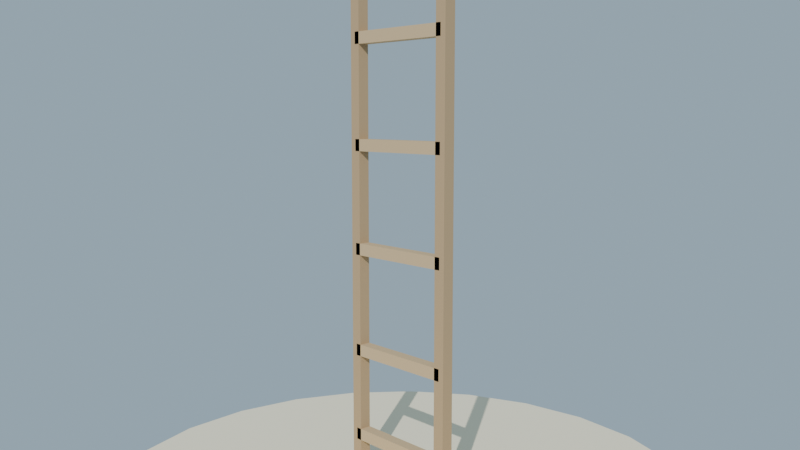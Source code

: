 # Source: escalera_mano_lowpoly.blend  (saved by Blender 4.2.68; exported with 4.5.12 LTS)
import bpy
from mathutils import Matrix  # noqa: F401  (used for matrix-valued properties, if any)

bpy.ops.wm.read_factory_settings(use_empty=True)
scene = bpy.context.scene
scene.name = 'Scene'

# ---- collections
col_collection = bpy.data.collections.new('Collection'); scene.collection.children.link(col_collection)

# ---- materials (node trees are filled in below, after node groups)
mat_mat_arena_isla = bpy.data.materials.new('MAT_Arena_Isla')
mat_mat_escalera_larguero = bpy.data.materials.new('MAT_Escalera_Larguero')
mat_mat_escalera_peldano = bpy.data.materials.new('MAT_Escalera_Peldano')

# ---- material node trees
mat_mat_arena_isla.use_nodes = True; mat_mat_arena_isla.node_tree.nodes.clear()
_N = mat_mat_arena_isla.node_tree.nodes; _L = mat_mat_arena_isla.node_tree.links
n0 = _N.new('ShaderNodeBsdfPrincipled'); n0.name = 'Principled BSDF'; n0.location = (10, 300)
n0.inputs[0].default_value = (0.92, 0.84, 0.63, 1.0)
n0.inputs[2].default_value = 1.0
n0.inputs[13].default_value = 0.12
n1 = _N.new('ShaderNodeOutputMaterial'); n1.name = 'Material Output'; n1.location = (300, 300)
_L.new(n0.outputs[0], n1.inputs[0])
n1.is_active_output = True
mat_mat_escalera_larguero.use_nodes = True; mat_mat_escalera_larguero.node_tree.nodes.clear()
_N = mat_mat_escalera_larguero.node_tree.nodes; _L = mat_mat_escalera_larguero.node_tree.links
n0 = _N.new('ShaderNodeBsdfPrincipled'); n0.name = 'Principled BSDF'; n0.location = (10, 300)
n0.inputs[0].default_value = (0.46, 0.32, 0.18, 1.0)
n0.inputs[2].default_value = 0.88
n0.inputs[13].default_value = 0.12
n1 = _N.new('ShaderNodeOutputMaterial'); n1.name = 'Material Output'; n1.location = (300, 300)
_L.new(n0.outputs[0], n1.inputs[0])
n1.is_active_output = True
mat_mat_escalera_peldano.use_nodes = True; mat_mat_escalera_peldano.node_tree.nodes.clear()
_N = mat_mat_escalera_peldano.node_tree.nodes; _L = mat_mat_escalera_peldano.node_tree.links
n0 = _N.new('ShaderNodeBsdfPrincipled'); n0.name = 'Principled BSDF'; n0.location = (10, 300)
n0.inputs[0].default_value = (0.58, 0.42, 0.24, 1.0)
n0.inputs[2].default_value = 0.86
n0.inputs[13].default_value = 0.12
n1 = _N.new('ShaderNodeOutputMaterial'); n1.name = 'Material Output'; n1.location = (300, 300)
_L.new(n0.outputs[0], n1.inputs[0])
n1.is_active_output = True

# ---- world
world_mundo = bpy.data.worlds.new('Mundo'); scene.world = world_mundo
world_mundo.use_nodes = True; world_mundo.node_tree.nodes.clear()
_N = world_mundo.node_tree.nodes; _L = world_mundo.node_tree.links
n0 = _N.new('ShaderNodeBackground'); n0.name = 'Background'; n0.location = (10, 300)
n0.inputs[0].default_value = (0.58, 0.79, 0.95, 1.0)
n0.inputs[1].default_value = 0.55
n1 = _N.new('ShaderNodeOutputWorld'); n1.name = 'World Output'; n1.location = (300, 300)
_L.new(n0.outputs[0], n1.inputs[0])
n1.is_active_output = True

# ---- cameras
cam_camera = bpy.data.cameras.new('Camera')
cam_camera.lens = 38.0

# ---- lights
light_sol = bpy.data.lights.new('SOL', 'SUN')
light_sol.energy = 3.2

# ---- meshes
me_cylinder = bpy.data.meshes.new('Cylinder')
me_cylinder.from_pydata([(0.0, 1.0, -0.12), (0.0, 1.0, 0.12), (0.2588, 0.9659, -0.12), (0.2588, 0.9659, 0.12), (0.5, 0.866, -0.12), (0.5, 0.866, 0.12), (0.7071, 0.7071, -0.12), (0.7071, 0.7071, 0.12), (0.866, 0.5, -0.12), (0.866, 0.5, 0.12), (0.9659, 0.2588, -0.12), (0.9659, 0.2588, 0.12), (1.0, 0.0, -0.12), (1.0, 0.0, 0.12), (0.9659, -0.2588, -0.12), (0.9659, -0.2588, 0.12), (0.866, -0.5, -0.12), (0.866, -0.5, 0.12), (0.7071, -0.7071, -0.12), (0.7071, -0.7071, 0.12), (0.5, -0.866, -0.12), (0.5, -0.866, 0.12), (0.2588, -0.9659, -0.12), (0.2588, -0.9659, 0.12), (0.0, -1.0, -0.12), (0.0, -1.0, 0.12), (-0.2588, -0.9659, -0.12), (-0.2588, -0.9659, 0.12), (-0.5, -0.866, -0.12), (-0.5, -0.866, 0.12), (-0.7071, -0.7071, -0.12), (-0.7071, -0.7071, 0.12), (-0.866, -0.5, -0.12), (-0.866, -0.5, 0.12), (-0.9659, -0.2588, -0.12), (-0.9659, -0.2588, 0.12), (-1.0, 0.0, -0.12), (-1.0, 0.0, 0.12), (-0.9659, 0.2588, -0.12), (-0.9659, 0.2588, 0.12), (-0.866, 0.5, -0.12), (-0.866, 0.5, 0.12), (-0.7071, 0.7071, -0.12), (-0.7071, 0.7071, 0.12), (-0.5, 0.866, -0.12), (-0.5, 0.866, 0.12), (-0.2588, 0.9659, -0.12), (-0.2588, 0.9659, 0.12)], [], [(0, 1, 3, 2), (2, 3, 5, 4), (4, 5, 7, 6), (6, 7, 9, 8), (8, 9, 11, 10), (10, 11, 13, 12), (12, 13, 15, 14), (14, 15, 17, 16), (16, 17, 19, 18), (18, 19, 21, 20), (20, 21, 23, 22), (22, 23, 25, 24), (24, 25, 27, 26), (26, 27, 29, 28), (28, 29, 31, 30), (30, 31, 33, 32), (32, 33, 35, 34), (34, 35, 37, 36), (36, 37, 39, 38), (38, 39, 41, 40), (40, 41, 43, 42), (42, 43, 45, 44), (3, 1, 47, 45, 43, 41, 39, 37, 35, 33, 31, 29, 27, 25, 23, 21, 19, 17, 15, 13, 11, 9, 7, 5), (44, 45, 47, 46), (46, 47, 1, 0), (0, 2, 4, 6, 8, 10, 12, 14, 16, 18, 20, 22, 24, 26, 28, 30, 32, 34, 36, 38, 40, 42, 44, 46)])
_uv = me_cylinder.uv_layers.new(name='UVMap')
_uv.uv.foreach_set('vector', [1.0, 0.5, 1.0, 1.0, 0.9583, 1.0, 0.9583, 0.5, 0.9583, 0.5, 0.9583, 1.0, 0.9167, 1.0, 0.9167, 0.5, 0.9167, 0.5, 0.9167, 1.0, 0.875, 1.0, 0.875, 0.5, 0.875, 0.5, 0.875, 1.0, 0.8333, 1.0, 0.8333, 0.5, 0.8333, 0.5, 0.8333, 1.0, 0.7917, 1.0, 0.7917, 0.5, 0.7917, 0.5, 0.7917, 1.0, 0.75, 1.0, 0.75, 0.5, 0.75, 0.5, 0.75, 1.0, 0.7083, 1.0, 0.7083, 0.5, 0.7083, 0.5, 0.7083, 1.0, 0.6667, 1.0, 0.6667, 0.5, 0.6667, 0.5, 0.6667, 1.0, 0.625, 1.0, 0.625, 0.5, 0.625, 0.5, 0.625, 1.0, 0.5833, 1.0, 0.5833, 0.5, 0.5833, 0.5, 0.5833, 1.0, 0.5417, 1.0, 0.5417, 0.5, 0.5417, 0.5, 0.5417, 1.0, 0.5, 1.0, 0.5, 0.5, 0.5, 0.5, 0.5, 1.0, 0.4583, 1.0, 0.4583, 0.5, 0.4583, 0.5, 0.4583, 1.0, 0.4167, 1.0, 0.4167, 0.5, 0.4167, 0.5, 0.4167, 1.0, 0.375, 1.0, 0.375, 0.5, 0.375, 0.5, 0.375, 1.0, 0.3333, 1.0, 0.3333, 0.5, 0.3333, 0.5, 0.3333, 1.0, 0.2917, 1.0, 0.2917, 0.5, 0.2917, 0.5, 0.2917, 1.0, 0.25, 1.0, 0.25, 0.5, 0.25, 0.5, 0.25, 1.0, 0.2083, 1.0, 0.2083, 0.5, 0.2083, 0.5, 0.2083, 1.0, 0.1667, 1.0, 0.1667, 0.5, 0.1667, 0.5, 0.1667, 1.0, 0.125, 1.0, 0.125, 0.5, 0.125, 0.5, 0.125, 1.0, 0.08333, 1.0, 0.08333, 0.5, 0.3121, 0.4818, 0.25, 0.49, 0.1879, 0.4818, 0.13, 0.4578, 0.08029, 0.4197, 0.04215, 0.37, 0.01818, 0.3121, 0.01, 0.25, 0.01818, 0.1879, 0.04215, 0.13, 0.08029, 0.08029, 0.13, 0.04215, 0.1879, 0.01818, 0.25, 0.01, 0.3121, 0.01818, 0.37, 0.04215, 0.4197, 0.08029, 0.4578, 0.13, 0.4818, 0.1879, 0.49, 0.25, 0.4818, 0.3121, 0.4578, 0.37, 0.4197, 0.4197, 0.37, 0.4578, 0.08333, 0.5, 0.08333, 1.0, 0.04167, 1.0, 0.04167, 0.5, 0.04167, 0.5, 0.04167, 1.0, -1.863e-07, 1.0, -1.863e-07, 0.5, 0.75, 0.49, 0.8121, 0.4818, 0.87, 0.4578, 0.9197, 0.4197, 0.9578, 0.37, 0.9818, 0.3121, 0.99, 0.25, 0.9818, 0.1879, 0.9578, 0.13, 0.9197, 0.08029, 0.87, 0.04215, 0.8121, 0.01818, 0.75, 0.01, 0.6879, 0.01818, 0.63, 0.04215, 0.5803, 0.08029, 0.5422, 0.13, 0.5182, 0.1879, 0.51, 0.25, 0.5182, 0.3121, 0.5422, 0.37, 0.5803, 0.4197, 0.63, 0.4578, 0.6879, 0.4818])
me_cylinder.materials.append(mat_mat_arena_isla)
me_cylinder.update()
me_cube = bpy.data.meshes.new('Cube')
me_cube.from_pydata([(-0.5, -0.5, -0.5), (-0.5, -0.5, 0.5), (-0.5, 0.5, -0.5), (-0.5, 0.5, 0.5), (0.5, -0.5, -0.5), (0.5, -0.5, 0.5), (0.5, 0.5, -0.5), (0.5, 0.5, 0.5)], [], [(0, 1, 3, 2), (2, 3, 7, 6), (6, 7, 5, 4), (4, 5, 1, 0), (2, 6, 4, 0), (7, 3, 1, 5)])
_uv = me_cube.uv_layers.new(name='UVMap')
_uv.uv.foreach_set('vector', [0.375, 0.0, 0.625, 0.0, 0.625, 0.25, 0.375, 0.25, 0.375, 0.25, 0.625, 0.25, 0.625, 0.5, 0.375, 0.5, 0.375, 0.5, 0.625, 0.5, 0.625, 0.75, 0.375, 0.75, 0.375, 0.75, 0.625, 0.75, 0.625, 1.0, 0.375, 1.0, 0.125, 0.5, 0.375, 0.5, 0.375, 0.75, 0.125, 0.75, 0.625, 0.5, 0.875, 0.5, 0.875, 0.75, 0.625, 0.75])
me_cube.materials.append(mat_mat_escalera_larguero)
me_cube.update()
me_cube_001 = bpy.data.meshes.new('Cube.001')
me_cube_001.from_pydata([(-0.5, -0.5, -0.5), (-0.5, -0.5, 0.5), (-0.5, 0.5, -0.5), (-0.5, 0.5, 0.5), (0.5, -0.5, -0.5), (0.5, -0.5, 0.5), (0.5, 0.5, -0.5), (0.5, 0.5, 0.5)], [], [(0, 1, 3, 2), (2, 3, 7, 6), (6, 7, 5, 4), (4, 5, 1, 0), (2, 6, 4, 0), (7, 3, 1, 5)])
_uv = me_cube_001.uv_layers.new(name='UVMap')
_uv.uv.foreach_set('vector', [0.375, 0.0, 0.625, 0.0, 0.625, 0.25, 0.375, 0.25, 0.375, 0.25, 0.625, 0.25, 0.625, 0.5, 0.375, 0.5, 0.375, 0.5, 0.625, 0.5, 0.625, 0.75, 0.375, 0.75, 0.375, 0.75, 0.625, 0.75, 0.625, 1.0, 0.375, 1.0, 0.125, 0.5, 0.375, 0.5, 0.375, 0.75, 0.125, 0.75, 0.625, 0.5, 0.875, 0.5, 0.875, 0.75, 0.625, 0.75])
me_cube_001.materials.append(mat_mat_escalera_larguero)
me_cube_001.update()
me_cube_002 = bpy.data.meshes.new('Cube.002')
me_cube_002.from_pydata([(-0.5, -0.5, -0.5), (-0.5, -0.5, 0.5), (-0.5, 0.5, -0.5), (-0.5, 0.5, 0.5), (0.5, -0.5, -0.5), (0.5, -0.5, 0.5), (0.5, 0.5, -0.5), (0.5, 0.5, 0.5)], [], [(0, 1, 3, 2), (2, 3, 7, 6), (6, 7, 5, 4), (4, 5, 1, 0), (2, 6, 4, 0), (7, 3, 1, 5)])
_uv = me_cube_002.uv_layers.new(name='UVMap')
_uv.uv.foreach_set('vector', [0.375, 0.0, 0.625, 0.0, 0.625, 0.25, 0.375, 0.25, 0.375, 0.25, 0.625, 0.25, 0.625, 0.5, 0.375, 0.5, 0.375, 0.5, 0.625, 0.5, 0.625, 0.75, 0.375, 0.75, 0.375, 0.75, 0.625, 0.75, 0.625, 1.0, 0.375, 1.0, 0.125, 0.5, 0.375, 0.5, 0.375, 0.75, 0.125, 0.75, 0.625, 0.5, 0.875, 0.5, 0.875, 0.75, 0.625, 0.75])
me_cube_002.materials.append(mat_mat_escalera_peldano)
me_cube_002.update()
me_cube_003 = bpy.data.meshes.new('Cube.003')
me_cube_003.from_pydata([(-0.5, -0.5, -0.5), (-0.5, -0.5, 0.5), (-0.5, 0.5, -0.5), (-0.5, 0.5, 0.5), (0.5, -0.5, -0.5), (0.5, -0.5, 0.5), (0.5, 0.5, -0.5), (0.5, 0.5, 0.5)], [], [(0, 1, 3, 2), (2, 3, 7, 6), (6, 7, 5, 4), (4, 5, 1, 0), (2, 6, 4, 0), (7, 3, 1, 5)])
_uv = me_cube_003.uv_layers.new(name='UVMap')
_uv.uv.foreach_set('vector', [0.375, 0.0, 0.625, 0.0, 0.625, 0.25, 0.375, 0.25, 0.375, 0.25, 0.625, 0.25, 0.625, 0.5, 0.375, 0.5, 0.375, 0.5, 0.625, 0.5, 0.625, 0.75, 0.375, 0.75, 0.375, 0.75, 0.625, 0.75, 0.625, 1.0, 0.375, 1.0, 0.125, 0.5, 0.375, 0.5, 0.375, 0.75, 0.125, 0.75, 0.625, 0.5, 0.875, 0.5, 0.875, 0.75, 0.625, 0.75])
me_cube_003.materials.append(mat_mat_escalera_peldano)
me_cube_003.update()
me_cube_004 = bpy.data.meshes.new('Cube.004')
me_cube_004.from_pydata([(-0.5, -0.5, -0.5), (-0.5, -0.5, 0.5), (-0.5, 0.5, -0.5), (-0.5, 0.5, 0.5), (0.5, -0.5, -0.5), (0.5, -0.5, 0.5), (0.5, 0.5, -0.5), (0.5, 0.5, 0.5)], [], [(0, 1, 3, 2), (2, 3, 7, 6), (6, 7, 5, 4), (4, 5, 1, 0), (2, 6, 4, 0), (7, 3, 1, 5)])
_uv = me_cube_004.uv_layers.new(name='UVMap')
_uv.uv.foreach_set('vector', [0.375, 0.0, 0.625, 0.0, 0.625, 0.25, 0.375, 0.25, 0.375, 0.25, 0.625, 0.25, 0.625, 0.5, 0.375, 0.5, 0.375, 0.5, 0.625, 0.5, 0.625, 0.75, 0.375, 0.75, 0.375, 0.75, 0.625, 0.75, 0.625, 1.0, 0.375, 1.0, 0.125, 0.5, 0.375, 0.5, 0.375, 0.75, 0.125, 0.75, 0.625, 0.5, 0.875, 0.5, 0.875, 0.75, 0.625, 0.75])
me_cube_004.materials.append(mat_mat_escalera_peldano)
me_cube_004.update()
me_cube_005 = bpy.data.meshes.new('Cube.005')
me_cube_005.from_pydata([(-0.5, -0.5, -0.5), (-0.5, -0.5, 0.5), (-0.5, 0.5, -0.5), (-0.5, 0.5, 0.5), (0.5, -0.5, -0.5), (0.5, -0.5, 0.5), (0.5, 0.5, -0.5), (0.5, 0.5, 0.5)], [], [(0, 1, 3, 2), (2, 3, 7, 6), (6, 7, 5, 4), (4, 5, 1, 0), (2, 6, 4, 0), (7, 3, 1, 5)])
_uv = me_cube_005.uv_layers.new(name='UVMap')
_uv.uv.foreach_set('vector', [0.375, 0.0, 0.625, 0.0, 0.625, 0.25, 0.375, 0.25, 0.375, 0.25, 0.625, 0.25, 0.625, 0.5, 0.375, 0.5, 0.375, 0.5, 0.625, 0.5, 0.625, 0.75, 0.375, 0.75, 0.375, 0.75, 0.625, 0.75, 0.625, 1.0, 0.375, 1.0, 0.125, 0.5, 0.375, 0.5, 0.375, 0.75, 0.125, 0.75, 0.625, 0.5, 0.875, 0.5, 0.875, 0.75, 0.625, 0.75])
me_cube_005.materials.append(mat_mat_escalera_peldano)
me_cube_005.update()
me_cube_006 = bpy.data.meshes.new('Cube.006')
me_cube_006.from_pydata([(-0.5, -0.5, -0.5), (-0.5, -0.5, 0.5), (-0.5, 0.5, -0.5), (-0.5, 0.5, 0.5), (0.5, -0.5, -0.5), (0.5, -0.5, 0.5), (0.5, 0.5, -0.5), (0.5, 0.5, 0.5)], [], [(0, 1, 3, 2), (2, 3, 7, 6), (6, 7, 5, 4), (4, 5, 1, 0), (2, 6, 4, 0), (7, 3, 1, 5)])
_uv = me_cube_006.uv_layers.new(name='UVMap')
_uv.uv.foreach_set('vector', [0.375, 0.0, 0.625, 0.0, 0.625, 0.25, 0.375, 0.25, 0.375, 0.25, 0.625, 0.25, 0.625, 0.5, 0.375, 0.5, 0.375, 0.5, 0.625, 0.5, 0.625, 0.75, 0.375, 0.75, 0.375, 0.75, 0.625, 0.75, 0.625, 1.0, 0.375, 1.0, 0.125, 0.5, 0.375, 0.5, 0.375, 0.75, 0.125, 0.75, 0.625, 0.5, 0.875, 0.5, 0.875, 0.75, 0.625, 0.75])
me_cube_006.materials.append(mat_mat_escalera_peldano)
me_cube_006.update()

# ---- objects
ob_sol = bpy.data.objects.new('SOL', light_sol)
ob_base_arena = bpy.data.objects.new('Base_Arena', me_cylinder)
ob_sm_escalera_larguero_i = bpy.data.objects.new('SM_Escalera_Larguero_I', me_cube)
ob_sm_escalera_larguero_d = bpy.data.objects.new('SM_Escalera_Larguero_D', me_cube_001)
ob_sm_escalera_peldano_1 = bpy.data.objects.new('SM_Escalera_Peldano_1', me_cube_002)
ob_sm_escalera_peldano_2 = bpy.data.objects.new('SM_Escalera_Peldano_2', me_cube_003)
ob_sm_escalera_peldano_3 = bpy.data.objects.new('SM_Escalera_Peldano_3', me_cube_004)
ob_sm_escalera_peldano_4 = bpy.data.objects.new('SM_Escalera_Peldano_4', me_cube_005)
ob_sm_escalera_peldano_5 = bpy.data.objects.new('SM_Escalera_Peldano_5', me_cube_006)
ob_cam_escalera = bpy.data.objects.new('CAM_Escalera', cam_camera)

# ---- transforms, parenting, visibility, modifiers, constraints
ob_sol.location = (0.0, 0.0, 0.0)
ob_sol.rotation_euler = (0.9599, 0.1396, 0.5236)
ob_base_arena.location = (0.0, 0.0, -0.06)
ob_sm_escalera_larguero_i.location = (-0.2, 0.0, 0.945)
ob_sm_escalera_larguero_i.scale = (0.04, 0.04, 1.8)
ob_sm_escalera_larguero_d.location = (0.2, 0.0, 0.945)
ob_sm_escalera_larguero_d.scale = (0.04, 0.04, 1.8)
ob_sm_escalera_peldano_1.location = (0.0, 0.0, 0.2)
ob_sm_escalera_peldano_1.scale = (0.4, 0.04, 0.04)
ob_sm_escalera_peldano_2.location = (0.0, 0.0, 0.5)
ob_sm_escalera_peldano_2.scale = (0.4, 0.04, 0.04)
ob_sm_escalera_peldano_3.location = (0.0, 0.0, 0.85)
ob_sm_escalera_peldano_3.scale = (0.4, 0.04, 0.04)
ob_sm_escalera_peldano_4.location = (0.0, 0.0, 1.2)
ob_sm_escalera_peldano_4.scale = (0.4, 0.04, 0.04)
ob_sm_escalera_peldano_5.location = (0.0, 0.0, 1.55)
ob_sm_escalera_peldano_5.scale = (0.4, 0.04, 0.04)
ob_cam_escalera.location = (2.0, -1.8, 1.3)
ob_cam_escalera.rotation_euler = (1.441, -3.616e-08, 0.838)

# ---- collection membership
scene.collection.objects.link(ob_sol)
col_collection.objects.link(ob_base_arena)
col_collection.objects.link(ob_sm_escalera_larguero_i)
col_collection.objects.link(ob_sm_escalera_larguero_d)
col_collection.objects.link(ob_sm_escalera_peldano_1)
col_collection.objects.link(ob_sm_escalera_peldano_2)
col_collection.objects.link(ob_sm_escalera_peldano_3)
col_collection.objects.link(ob_sm_escalera_peldano_4)
col_collection.objects.link(ob_sm_escalera_peldano_5)
col_collection.objects.link(ob_cam_escalera)

# ---- scene / render settings (as saved in the file)
scene.camera = ob_cam_escalera
scene.frame_start = 1; scene.frame_end = 250; scene.frame_set(1)
scene.render.engine = 'BLENDER_EEVEE_NEXT'
bpy.context.view_layer.update()
